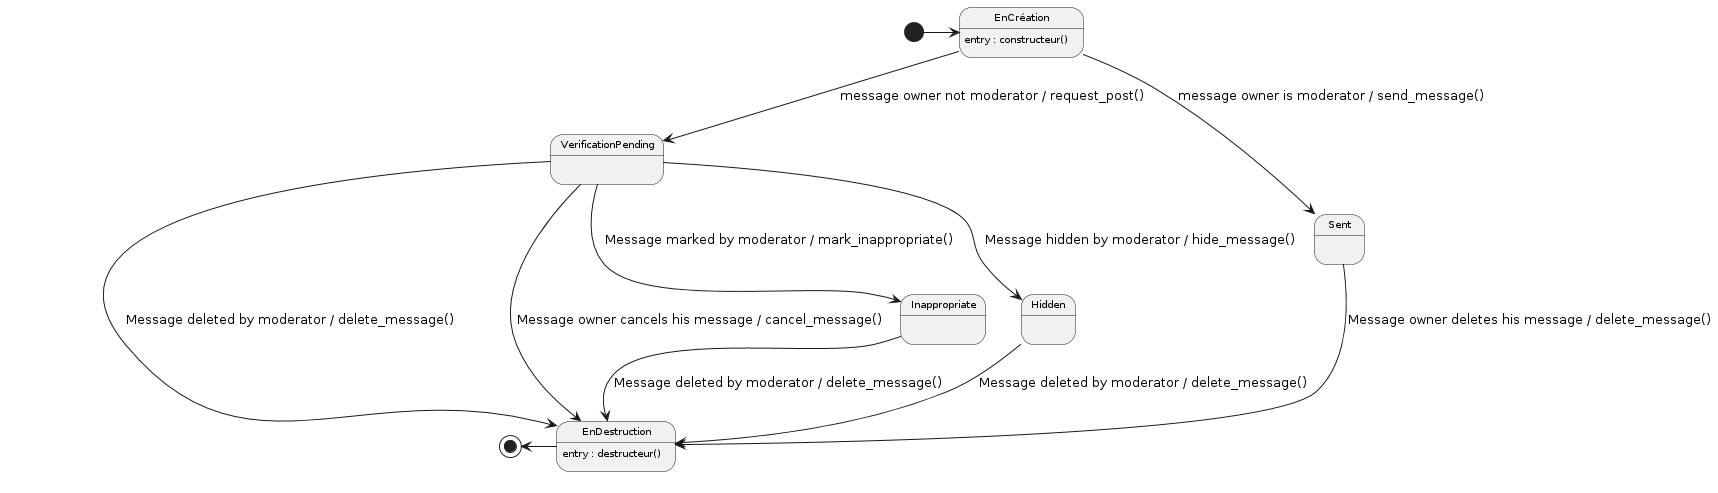

The diagram above was rendered by PlantUML. Its source (embedded in the PNG):
@startuml

' Configuration charte graphique
' États et transitions
skinparam state {
    FontSize 10
    RoundCorner 10
}

state EnCréation : entry : constructeur()
state EnDestruction : entry : destructeur()

[*] -right-> EnCréation
EnCréation --> VerificationPending: message owner not moderator / request_post()
EnCréation --> Sent: message owner is moderator / send_message()
VerificationPending --> EnDestruction: Message deleted by moderator / delete_message()
VerificationPending --> Inappropriate: Message marked by moderator / mark_inappropriate()
VerificationPending --> Hidden: Message hidden by moderator / hide_message()
VerificationPending --> EnDestruction: Message owner cancels his message / cancel_message()
Hidden              --> EnDestruction: Message deleted by moderator / delete_message()
Inappropriate       --> EnDestruction: Message deleted by moderator / delete_message()
Sent --> EnDestruction: Message owner deletes his message / delete_message()


EnDestruction-left-> [*]

@enduml